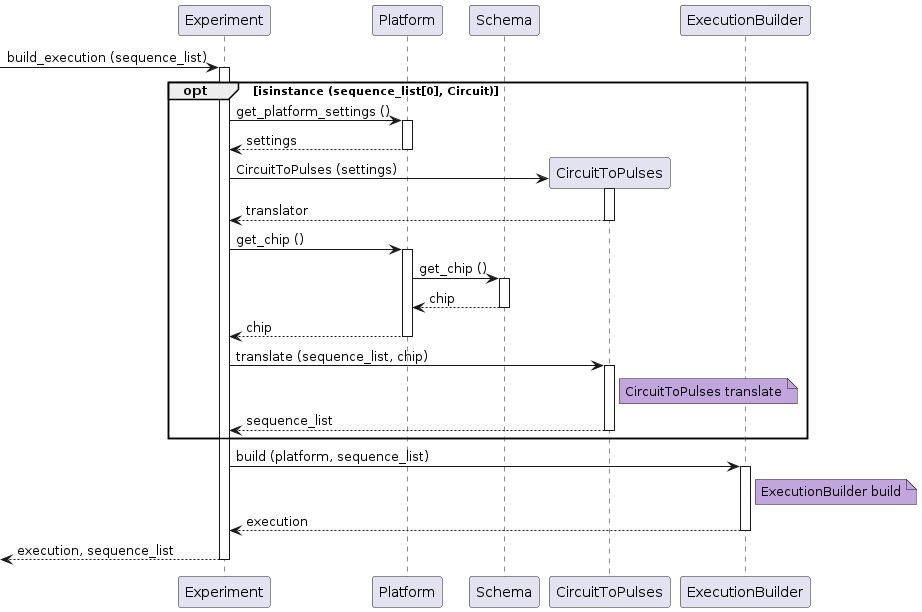

The diagram above was rendered by PlantUML. Its source (embedded in the PNG):
@startuml

participant Experiment as exp
participant Platform as plat
participant Schema as schema
participant CircuitToPulses as trans
participant ExecutionBuilder as exebuild


[-> exp ++: build_execution (sequence_list)
opt isinstance (sequence_list[0], Circuit)
    exp -> plat ++: get_platform_settings ()
    return settings
    exp -> trans **: CircuitToPulses (settings)
    activate trans
    return translator
    exp -> plat ++: get_chip ()
    plat -> schema ++: get_chip ()
    return chip
    return chip
    exp -> trans ++: translate (sequence_list, chip)
    note right of trans #C2A5DC: CircuitToPulses translate
    return sequence_list
end

exp -> exebuild ++: build (platform, sequence_list)
note right of exebuild #C2A5DC: ExecutionBuilder build
return execution

return execution, sequence_list


@enduml